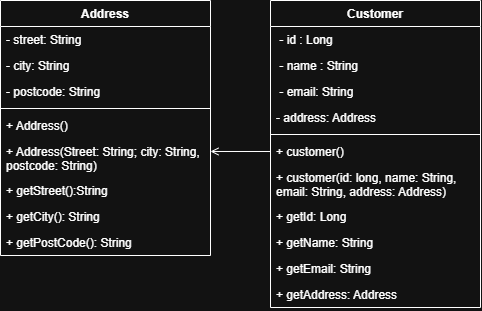

The diagram above was exported from draw.io. Its source (the exported page's mxGraphModel, read from the mxfile embedded in the PNG):
<mxGraphModel dx="1022" dy="564" grid="1" gridSize="10" guides="1" tooltips="1" connect="1" arrows="1" fold="1" page="1" pageScale="1" pageWidth="850" pageHeight="1100" math="0" shadow="0">
  <root>
    <mxCell id="0" />
    <mxCell id="1" parent="0" />
    <mxCell id="Vv7S0SaQmuIfi6uafpKo-1" parent="1" style="swimlane;fontStyle=1;align=center;verticalAlign=top;childLayout=stackLayout;horizontal=1;startSize=26;horizontalStack=0;resizeParent=1;resizeParentMax=0;resizeLast=0;collapsible=1;marginBottom=0;whiteSpace=wrap;html=1;" value="Address" vertex="1">
      <mxGeometry height="255" width="210" x="185" y="50" as="geometry">
        <mxRectangle height="30" width="80" x="-760" y="80" as="alternateBounds" />
      </mxGeometry>
    </mxCell>
    <mxCell id="Vv7S0SaQmuIfi6uafpKo-2" parent="Vv7S0SaQmuIfi6uafpKo-1" style="text;strokeColor=none;fillColor=none;align=left;verticalAlign=top;spacingLeft=4;spacingRight=4;overflow=hidden;rotatable=0;points=[[0,0.5],[1,0.5]];portConstraint=eastwest;whiteSpace=wrap;html=1;" value="- street: String" vertex="1">
      <mxGeometry height="26" width="210" y="26" as="geometry" />
    </mxCell>
    <mxCell id="Vv7S0SaQmuIfi6uafpKo-3" parent="Vv7S0SaQmuIfi6uafpKo-1" style="text;strokeColor=none;fillColor=none;align=left;verticalAlign=top;spacingLeft=4;spacingRight=4;overflow=hidden;rotatable=0;points=[[0,0.5],[1,0.5]];portConstraint=eastwest;whiteSpace=wrap;html=1;" value="- city: String" vertex="1">
      <mxGeometry height="26" width="210" y="52" as="geometry" />
    </mxCell>
    <mxCell id="Vv7S0SaQmuIfi6uafpKo-4" parent="Vv7S0SaQmuIfi6uafpKo-1" style="text;strokeColor=none;fillColor=none;align=left;verticalAlign=top;spacingLeft=4;spacingRight=4;overflow=hidden;rotatable=0;points=[[0,0.5],[1,0.5]];portConstraint=eastwest;whiteSpace=wrap;html=1;" value="- postcode: String" vertex="1">
      <mxGeometry height="26" width="210" y="78" as="geometry" />
    </mxCell>
    <mxCell id="Vv7S0SaQmuIfi6uafpKo-5" parent="Vv7S0SaQmuIfi6uafpKo-1" style="line;strokeWidth=1;fillColor=none;align=left;verticalAlign=middle;spacingTop=-1;spacingLeft=3;spacingRight=3;rotatable=0;labelPosition=right;points=[];portConstraint=eastwest;strokeColor=inherit;" value="" vertex="1">
      <mxGeometry height="8" width="210" y="104" as="geometry" />
    </mxCell>
    <mxCell id="Vv7S0SaQmuIfi6uafpKo-6" parent="Vv7S0SaQmuIfi6uafpKo-1" style="text;strokeColor=none;fillColor=none;align=left;verticalAlign=top;spacingLeft=4;spacingRight=4;overflow=hidden;rotatable=0;points=[[0,0.5],[1,0.5]];portConstraint=eastwest;whiteSpace=wrap;html=1;" value="+ Address()" vertex="1">
      <mxGeometry height="26" width="210" y="112" as="geometry" />
    </mxCell>
    <mxCell id="Vv7S0SaQmuIfi6uafpKo-7" parent="Vv7S0SaQmuIfi6uafpKo-1" style="text;strokeColor=none;fillColor=none;align=left;verticalAlign=top;spacingLeft=4;spacingRight=4;overflow=hidden;rotatable=0;points=[[0,0.5],[1,0.5]];portConstraint=eastwest;whiteSpace=wrap;html=1;" value="+ Address(Street: String; city: String, postcode: String)" vertex="1">
      <mxGeometry height="39" width="210" y="138" as="geometry" />
    </mxCell>
    <mxCell id="Vv7S0SaQmuIfi6uafpKo-8" parent="Vv7S0SaQmuIfi6uafpKo-1" style="text;strokeColor=none;fillColor=none;align=left;verticalAlign=top;spacingLeft=4;spacingRight=4;overflow=hidden;rotatable=0;points=[[0,0.5],[1,0.5]];portConstraint=eastwest;whiteSpace=wrap;html=1;" value="+ getStreet():String" vertex="1">
      <mxGeometry height="26" width="210" y="177" as="geometry" />
    </mxCell>
    <mxCell id="Vv7S0SaQmuIfi6uafpKo-9" parent="Vv7S0SaQmuIfi6uafpKo-1" style="text;strokeColor=none;fillColor=none;align=left;verticalAlign=top;spacingLeft=4;spacingRight=4;overflow=hidden;rotatable=0;points=[[0,0.5],[1,0.5]];portConstraint=eastwest;whiteSpace=wrap;html=1;" value="+ getCity(): String" vertex="1">
      <mxGeometry height="26" width="210" y="203" as="geometry" />
    </mxCell>
    <mxCell id="Vv7S0SaQmuIfi6uafpKo-10" parent="Vv7S0SaQmuIfi6uafpKo-1" style="text;strokeColor=none;fillColor=none;align=left;verticalAlign=top;spacingLeft=4;spacingRight=4;overflow=hidden;rotatable=0;points=[[0,0.5],[1,0.5]];portConstraint=eastwest;whiteSpace=wrap;html=1;" value="+ getPostCode(): String" vertex="1">
      <mxGeometry height="26" width="210" y="229" as="geometry" />
    </mxCell>
    <mxCell id="Vv7S0SaQmuIfi6uafpKo-11" parent="1" style="swimlane;fontStyle=1;align=center;verticalAlign=top;childLayout=stackLayout;horizontal=1;startSize=26;horizontalStack=0;resizeParent=1;resizeParentMax=0;resizeLast=0;collapsible=1;marginBottom=0;whiteSpace=wrap;html=1;" value="Customer" vertex="1">
      <mxGeometry height="307" width="210" x="455" y="50" as="geometry">
        <mxRectangle height="30" width="80" x="-760" y="80" as="alternateBounds" />
      </mxGeometry>
    </mxCell>
    <mxCell id="Vv7S0SaQmuIfi6uafpKo-12" parent="Vv7S0SaQmuIfi6uafpKo-11" style="text;strokeColor=none;fillColor=none;align=left;verticalAlign=top;spacingLeft=4;spacingRight=4;overflow=hidden;rotatable=0;points=[[0,0.5],[1,0.5]];portConstraint=eastwest;whiteSpace=wrap;html=1;" value="&amp;nbsp;- id : Long" vertex="1">
      <mxGeometry height="26" width="210" y="26" as="geometry" />
    </mxCell>
    <mxCell id="Vv7S0SaQmuIfi6uafpKo-13" parent="Vv7S0SaQmuIfi6uafpKo-11" style="text;strokeColor=none;fillColor=none;align=left;verticalAlign=top;spacingLeft=4;spacingRight=4;overflow=hidden;rotatable=0;points=[[0,0.5],[1,0.5]];portConstraint=eastwest;whiteSpace=wrap;html=1;" value="&amp;nbsp;- name : String" vertex="1">
      <mxGeometry height="26" width="210" y="52" as="geometry" />
    </mxCell>
    <mxCell id="Vv7S0SaQmuIfi6uafpKo-14" parent="Vv7S0SaQmuIfi6uafpKo-11" style="text;strokeColor=none;fillColor=none;align=left;verticalAlign=top;spacingLeft=4;spacingRight=4;overflow=hidden;rotatable=0;points=[[0,0.5],[1,0.5]];portConstraint=eastwest;whiteSpace=wrap;html=1;" value="&amp;nbsp;- email: String" vertex="1">
      <mxGeometry height="26" width="210" y="78" as="geometry" />
    </mxCell>
    <mxCell id="Vv7S0SaQmuIfi6uafpKo-15" parent="Vv7S0SaQmuIfi6uafpKo-11" style="text;strokeColor=none;fillColor=none;align=left;verticalAlign=top;spacingLeft=4;spacingRight=4;overflow=hidden;rotatable=0;points=[[0,0.5],[1,0.5]];portConstraint=eastwest;whiteSpace=wrap;html=1;" value="- address: Address" vertex="1">
      <mxGeometry height="26" width="210" y="104" as="geometry" />
    </mxCell>
    <mxCell id="Vv7S0SaQmuIfi6uafpKo-16" parent="Vv7S0SaQmuIfi6uafpKo-11" style="line;strokeWidth=1;fillColor=none;align=left;verticalAlign=middle;spacingTop=-1;spacingLeft=3;spacingRight=3;rotatable=0;labelPosition=right;points=[];portConstraint=eastwest;strokeColor=inherit;" value="" vertex="1">
      <mxGeometry height="8" width="210" y="130" as="geometry" />
    </mxCell>
    <mxCell id="Vv7S0SaQmuIfi6uafpKo-17" parent="Vv7S0SaQmuIfi6uafpKo-11" style="text;strokeColor=none;fillColor=none;align=left;verticalAlign=top;spacingLeft=4;spacingRight=4;overflow=hidden;rotatable=0;points=[[0,0.5],[1,0.5]];portConstraint=eastwest;whiteSpace=wrap;html=1;" value="+ customer()" vertex="1">
      <mxGeometry height="26" width="210" y="138" as="geometry" />
    </mxCell>
    <mxCell id="Vv7S0SaQmuIfi6uafpKo-18" parent="Vv7S0SaQmuIfi6uafpKo-11" style="text;strokeColor=none;fillColor=none;align=left;verticalAlign=top;spacingLeft=4;spacingRight=4;overflow=hidden;rotatable=0;points=[[0,0.5],[1,0.5]];portConstraint=eastwest;whiteSpace=wrap;html=1;" value="+ customer(id: long, name: String, email: String, address: Address)" vertex="1">
      <mxGeometry height="39" width="210" y="164" as="geometry" />
    </mxCell>
    <mxCell id="Vv7S0SaQmuIfi6uafpKo-19" parent="Vv7S0SaQmuIfi6uafpKo-11" style="text;strokeColor=none;fillColor=none;align=left;verticalAlign=top;spacingLeft=4;spacingRight=4;overflow=hidden;rotatable=0;points=[[0,0.5],[1,0.5]];portConstraint=eastwest;whiteSpace=wrap;html=1;" value="+ getId: Long" vertex="1">
      <mxGeometry height="26" width="210" y="203" as="geometry" />
    </mxCell>
    <mxCell id="Vv7S0SaQmuIfi6uafpKo-20" parent="Vv7S0SaQmuIfi6uafpKo-11" style="text;strokeColor=none;fillColor=none;align=left;verticalAlign=top;spacingLeft=4;spacingRight=4;overflow=hidden;rotatable=0;points=[[0,0.5],[1,0.5]];portConstraint=eastwest;whiteSpace=wrap;html=1;" value="+ getName: String" vertex="1">
      <mxGeometry height="26" width="210" y="229" as="geometry" />
    </mxCell>
    <mxCell id="Vv7S0SaQmuIfi6uafpKo-21" parent="Vv7S0SaQmuIfi6uafpKo-11" style="text;strokeColor=none;fillColor=none;align=left;verticalAlign=top;spacingLeft=4;spacingRight=4;overflow=hidden;rotatable=0;points=[[0,0.5],[1,0.5]];portConstraint=eastwest;whiteSpace=wrap;html=1;" value="+ getEmail: String" vertex="1">
      <mxGeometry height="26" width="210" y="255" as="geometry" />
    </mxCell>
    <mxCell id="Vv7S0SaQmuIfi6uafpKo-22" parent="Vv7S0SaQmuIfi6uafpKo-11" style="text;strokeColor=none;fillColor=none;align=left;verticalAlign=top;spacingLeft=4;spacingRight=4;overflow=hidden;rotatable=0;points=[[0,0.5],[1,0.5]];portConstraint=eastwest;whiteSpace=wrap;html=1;" value="+ getAddress: Address" vertex="1">
      <mxGeometry height="26" width="210" y="281" as="geometry" />
    </mxCell>
    <mxCell id="Vv7S0SaQmuIfi6uafpKo-23" edge="1" parent="1" source="Vv7S0SaQmuIfi6uafpKo-17" style="edgeStyle=orthogonalEdgeStyle;rounded=0;orthogonalLoop=1;jettySize=auto;html=1;entryX=1;entryY=0.333;entryDx=0;entryDy=0;entryPerimeter=0;endArrow=open;endFill=0;" target="Vv7S0SaQmuIfi6uafpKo-7">
      <mxGeometry relative="1" as="geometry" />
    </mxCell>
  </root>
</mxGraphModel>